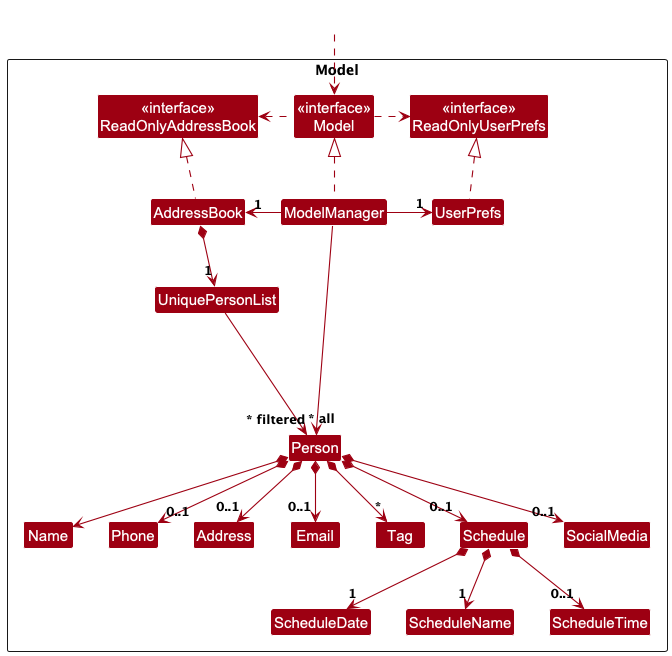

The diagram above was rendered by PlantUML. Its source (embedded in the PNG):
@startuml
!include style.puml
skinparam arrowThickness 1.1
skinparam arrowColor MODEL_COLOR
skinparam classBackgroundColor MODEL_COLOR

Package Model as ModelPackage <<Rectangle>>{
Class "<<interface>>\nReadOnlyAddressBook" as ReadOnlyAddressBook
Class "<<interface>>\nReadOnlyUserPrefs" as ReadOnlyUserPrefs
Class "<<interface>>\nModel" as Model
Class AddressBook
Class ModelManager
Class UserPrefs

Class UniquePersonList
Class Person
Class Address
Class Email
Class Name
Class Phone
Class Tag
Class Schedule
Class SocialMedia

Class ScheduleDate
Class ScheduleName
Class ScheduleTime

Class I #FFFFFF
}

Class HiddenOutside #FFFFFF
HiddenOutside ..> Model

AddressBook .up.|> ReadOnlyAddressBook

ModelManager .up.|> Model
Model .right.> ReadOnlyUserPrefs
Model .left.> ReadOnlyAddressBook
ModelManager -left-> "1" AddressBook
ModelManager -right-> "1" UserPrefs
UserPrefs .up.|> ReadOnlyUserPrefs

AddressBook *--> "1" UniquePersonList
UniquePersonList --> "~* all" Person
Person *--> Name
Person *--> "0..1" Phone
Person *--> "0..1" Email
Person *--> "0..1" Address
Person *--> "0..1" Schedule
Person *--> "0..1" SocialMedia
Person *--> "*" Tag

Schedule *--> "1" ScheduleDate
Schedule *--> "1" ScheduleName
Schedule *--> "0..1" ScheduleTime

Person -[hidden]up--> I
UniquePersonList -[hidden]right-> I

Name -[hidden]right-> Phone
Phone -[hidden]right-> Address
Address -[hidden]right-> Email

ModelManager --> "~* filtered" Person
@enduml